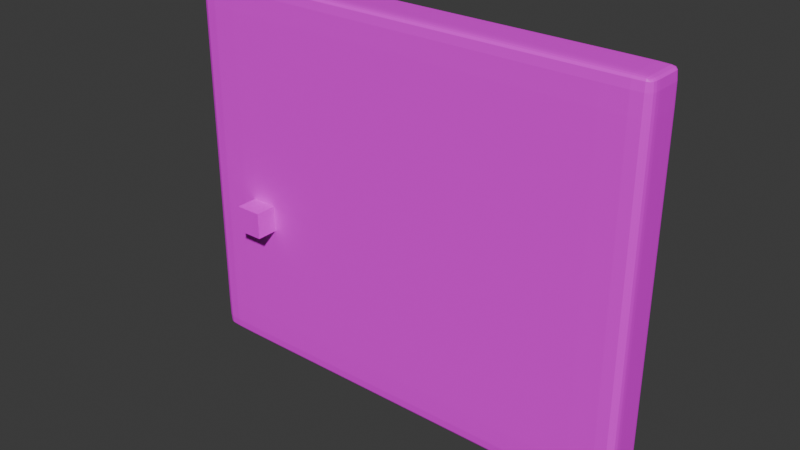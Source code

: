 # Source: fridge_door.blend  (saved by Blender 5.1.30; exported with 4.5.12 LTS)
import bpy
from mathutils import Matrix  # noqa: F401  (used for matrix-valued properties, if any)

bpy.ops.wm.read_factory_settings(use_empty=True)
scene = bpy.context.scene
scene.name = 'Scene'

# ---- collections
col_collection = bpy.data.collections.new('Collection'); scene.collection.children.link(col_collection)

# ---- images (referenced by path relative to the original .blend; pixels are not part of the script)
import os
ASSET_DIR = os.environ.get("B2B_ASSET_DIR", "")  # directory of the original .blend (textures are referenced by path, not embedded)
HERE = os.path.dirname(os.path.abspath(__file__))  # packed textures are extracted next to this script under _unpacked/

def load_image(name, relpath, width, height, colorspace="sRGB"):
    """Load a texture the original file referenced (path relative to the .blend, or extracted next to this script)."""
    p = next((c for c in (os.path.join(HERE, relpath), os.path.join(ASSET_DIR, relpath)) if relpath and os.path.exists(c)), "")
    if p:
        img = bpy.data.images.load(p, check_existing=True)
        img.name = name
    else:  # same state as the original file: an image datablock whose file is absent (Cycles renders it pink)
        img = bpy.data.images.new(name, width, height)
        img.source = "FILE"
        img.filepath = "//" + (relpath or name)
    img.colorspace_settings.name = colorspace
    return img
img_restaurantbits_extra_png = load_image('restaurantbits_extra.png', 'restaurantbits_extra.png', 1024, 1024, 'sRGB')

# ---- materials (node trees are filled in below, after node groups)
mat_material_001 = bpy.data.materials.new('Material.001')

# ---- material node trees
mat_material_001.use_nodes = True; mat_material_001.node_tree.nodes.clear()
_N = mat_material_001.node_tree.nodes; _L = mat_material_001.node_tree.links
n0 = _N.new('ShaderNodeBsdfPrincipled'); n0.name = 'Principled BSDF'; n0.location = (-200, 100)
n1 = _N.new('ShaderNodeOutputMaterial'); n1.name = 'Material Output'; n1.location = (200, 100)
n2 = _N.new('ShaderNodeTexImage'); n2.name = 'Image Texture'; n2.location = (-566, 57)
n2.image = img_restaurantbits_extra_png
_L.new(n0.outputs[0], n1.inputs[0])
_L.new(n2.outputs[0], n0.inputs[0])
n1.is_active_output = True

# ---- world
world_world = bpy.data.worlds.new('World'); scene.world = world_world
world_world.use_nodes = True; world_world.node_tree.nodes.clear()
_N = world_world.node_tree.nodes; _L = world_world.node_tree.links
n0 = _N.new('ShaderNodeOutputWorld'); n0.name = 'World Output'; n0.location = (200, 100)
n1 = _N.new('ShaderNodeBackground'); n1.name = 'Background'; n1.location = (-200, 100)
n1.inputs[0].default_value = (0.05088, 0.05088, 0.05088, 1.0)
_L.new(n1.outputs[0], n0.inputs[0])
n0.is_active_output = True
world_world.color = (0.05088, 0.05088, 0.05088)
world_world.sun_shadow_jitter_overblur = 0.0

# ---- meshes
me_cube_001 = bpy.data.meshes.new('Cube.001')
me_cube_001.from_pydata([(-1.0, -1.0, -1.0), (-1.0, -1.0, 1.0), (-1.0, 1.0, -1.0), (-1.0, 1.0, 1.0), (1.0, -1.0, -1.0), (1.0, -1.0, 1.0), (1.0, 1.0, -1.0), (1.0, 1.0, 1.0), (0.9282, 1.0, -1.0), (-0.9282, 1.0, -1.0), (-0.9282, 1.0, 1.0), (0.9282, 1.0, 1.0), (-0.9282, -1.0, -1.0), (0.9282, -1.0, -1.0), (0.9282, -1.0, 1.0), (-0.9282, -1.0, 1.0), (-1.0, 0.935, -1.0), (-1.0, -0.2456, -1.0), (-1.0, -0.2456, 1.0), (-1.0, 0.935, 1.0), (1.0, -0.2456, -1.0), (1.0, 0.935, -1.0), (1.0, 0.935, 1.0), (1.0, -0.2456, 1.0), (0.9282, 0.935, 1.0), (0.9282, -0.2456, 1.0), (-0.9282, 0.935, 1.0), (-0.9282, -0.2456, 1.0), (-0.9282, 0.935, -1.0), (-0.9282, -0.2456, -1.0), (0.9282, 0.935, -1.0), (0.9282, -0.2456, -1.0), (-1.0, -1.0, -0.9597), (-1.0, -1.0, 0.9597), (-1.0, 1.0, 0.9597), (-1.0, 1.0, -0.9597), (1.0, 1.0, 0.9597), (1.0, 1.0, -0.9597), (1.0, -1.0, 0.9597), (1.0, -1.0, -0.9597), (0.9282, -1.0, 0.9597), (0.9282, -1.0, -0.9597), (-0.9282, -1.0, 0.9597), (-0.9282, -1.0, -0.9597), (-0.9282, 1.0, 0.9597), (-0.9282, 1.0, -0.9597), (0.9282, 1.0, 0.9597), (0.9282, 1.0, -0.9597), (1.0, 0.935, 0.9597), (1.0, 0.935, -0.9597), (1.0, -0.2456, 0.9597), (1.0, -0.2456, -0.9597), (-1.0, -0.2456, 0.9597), (-1.0, -0.2456, -0.9597), (-1.0, 0.935, 0.9597), (-1.0, 0.935, -0.9597)], [], [(54, 19, 3, 34), (46, 11, 7, 36), (50, 23, 5, 38), (42, 15, 1, 33), (31, 20, 4, 13), (27, 18, 1, 15), (23, 25, 14, 5), (25, 27, 15, 14), (17, 29, 12, 0), (29, 31, 13, 12), (38, 5, 14, 40), (40, 14, 15, 42), (34, 3, 10, 44), (44, 10, 11, 46), (9, 8, 30, 28), (28, 30, 31, 29), (2, 9, 28, 16), (16, 28, 29, 17), (11, 10, 26, 24), (24, 26, 27, 25), (7, 11, 24, 22), (22, 24, 25, 23), (10, 3, 19, 26), (26, 19, 18, 27), (8, 6, 21, 30), (30, 21, 20, 31), (36, 7, 22, 48), (48, 22, 23, 50), (33, 1, 18, 52), (52, 18, 19, 54), (17, 53, 55, 16), (53, 52, 54, 55), (0, 32, 53, 17), (32, 33, 52, 53), (21, 49, 51, 20), (49, 48, 50, 51), (6, 37, 49, 21), (37, 36, 48, 49), (9, 45, 47, 8), (45, 44, 46, 47), (2, 35, 45, 9), (35, 34, 44, 45), (13, 41, 43, 12), (41, 40, 42, 43), (4, 39, 41, 13), (39, 38, 40, 41), (12, 43, 32, 0), (43, 42, 33, 32), (20, 51, 39, 4), (51, 50, 38, 39), (8, 47, 37, 6), (47, 46, 36, 37), (16, 55, 35, 2), (55, 54, 34, 35)])
_uv = me_cube_001.uv_layers.new(name='UVMap')
_uv.uv.foreach_set('vector', [0.4767, 0.8876, 0.4767, 0.9147, 0.4672, 0.9147, 0.4672, 0.8876, 0.448, 0.8876, 0.448, 0.9147, 0.4385, 0.9147, 0.4385, 0.8876, 0.4193, 0.8876, 0.4193, 0.9147, 0.4098, 0.9147, 0.4098, 0.8876, 0.3906, 0.8876, 0.3906, 0.9147, 0.3811, 0.9147, 0.3811, 0.8876, 0.4193, 0.8063, 0.4193, 0.8334, 0.4098, 0.8334, 0.4098, 0.8063, 0.4193, 0.9689, 0.4193, 0.996, 0.4098, 0.996, 0.4098, 0.9689, 0.4193, 0.9147, 0.4193, 0.9418, 0.4098, 0.9418, 0.4098, 0.9147, 0.4193, 0.9418, 0.4193, 0.9689, 0.4098, 0.9689, 0.4098, 0.9418, 0.4193, 0.752, 0.4193, 0.7791, 0.4098, 0.7791, 0.4098, 0.752, 0.4193, 0.7791, 0.4193, 0.8063, 0.4098, 0.8063, 0.4098, 0.7791, 0.4098, 0.8876, 0.4098, 0.9147, 0.4002, 0.9147, 0.4002, 0.8876, 0.4002, 0.8876, 0.4002, 0.9147, 0.3906, 0.9147, 0.3906, 0.8876, 0.4672, 0.8876, 0.4672, 0.9147, 0.4576, 0.9147, 0.4576, 0.8876, 0.4576, 0.8876, 0.4576, 0.9147, 0.448, 0.9147, 0.448, 0.8876, 0.4385, 0.7791, 0.4385, 0.8063, 0.4289, 0.8063, 0.4289, 0.7791, 0.4289, 0.7791, 0.4289, 0.8063, 0.4193, 0.8063, 0.4193, 0.7791, 0.4385, 0.752, 0.4385, 0.7791, 0.4289, 0.7791, 0.4289, 0.752, 0.4289, 0.752, 0.4289, 0.7791, 0.4193, 0.7791, 0.4193, 0.752, 0.4385, 0.9418, 0.4385, 0.9689, 0.4289, 0.9689, 0.4289, 0.9418, 0.4289, 0.9418, 0.4289, 0.9689, 0.4193, 0.9689, 0.4193, 0.9418, 0.4385, 0.9147, 0.4385, 0.9418, 0.4289, 0.9418, 0.4289, 0.9147, 0.4289, 0.9147, 0.4289, 0.9418, 0.4193, 0.9418, 0.4193, 0.9147, 0.4385, 0.9689, 0.4385, 0.996, 0.4289, 0.996, 0.4289, 0.9689, 0.4289, 0.9689, 0.4289, 0.996, 0.4193, 0.996, 0.4193, 0.9689, 0.4385, 0.8063, 0.4385, 0.8334, 0.4289, 0.8334, 0.4289, 0.8063, 0.4289, 0.8063, 0.4289, 0.8334, 0.4193, 0.8334, 0.4193, 0.8063, 0.4385, 0.8876, 0.4385, 0.9147, 0.4289, 0.9147, 0.4289, 0.8876, 0.4289, 0.8876, 0.4289, 0.9147, 0.4193, 0.9147, 0.4193, 0.8876, 0.4959, 0.8876, 0.4959, 0.9147, 0.4863, 0.9147, 0.4863, 0.8876, 0.4863, 0.8876, 0.4863, 0.9147, 0.4767, 0.9147, 0.4767, 0.8876, 0.4863, 0.8334, 0.4863, 0.8605, 0.4767, 0.8605, 0.4767, 0.8334, 0.4863, 0.8605, 0.4863, 0.8876, 0.4767, 0.8876, 0.4767, 0.8605, 0.4959, 0.8334, 0.4959, 0.8605, 0.4863, 0.8605, 0.4863, 0.8334, 0.4959, 0.8605, 0.4959, 0.8876, 0.4863, 0.8876, 0.4863, 0.8605, 0.4289, 0.8334, 0.4289, 0.8605, 0.4193, 0.8605, 0.4193, 0.8334, 0.4289, 0.8605, 0.4289, 0.8876, 0.4193, 0.8876, 0.4193, 0.8605, 0.4385, 0.8334, 0.4385, 0.8605, 0.4289, 0.8605, 0.4289, 0.8334, 0.4385, 0.8605, 0.4385, 0.8876, 0.4289, 0.8876, 0.4289, 0.8605, 0.4576, 0.8334, 0.4576, 0.8605, 0.448, 0.8605, 0.448, 0.8334, 0.4576, 0.8605, 0.4576, 0.8876, 0.448, 0.8876, 0.448, 0.8605, 0.4672, 0.8334, 0.4672, 0.8605, 0.4576, 0.8605, 0.4576, 0.8334, 0.4672, 0.8605, 0.4672, 0.8876, 0.4576, 0.8876, 0.4576, 0.8605, 0.4002, 0.8334, 0.4002, 0.8605, 0.3906, 0.8605, 0.3906, 0.8334, 0.4002, 0.8605, 0.4002, 0.8876, 0.3906, 0.8876, 0.3906, 0.8605, 0.4098, 0.8334, 0.4098, 0.8605, 0.4002, 0.8605, 0.4002, 0.8334, 0.4098, 0.8605, 0.4098, 0.8876, 0.4002, 0.8876, 0.4002, 0.8605, 0.3906, 0.8334, 0.3906, 0.8605, 0.3811, 0.8605, 0.3811, 0.8334, 0.3906, 0.8605, 0.3906, 0.8876, 0.3811, 0.8876, 0.3811, 0.8605, 0.4193, 0.8334, 0.4193, 0.8605, 0.4098, 0.8605, 0.4098, 0.8334, 0.4193, 0.8605, 0.4193, 0.8876, 0.4098, 0.8876, 0.4098, 0.8605, 0.448, 0.8334, 0.448, 0.8605, 0.4385, 0.8605, 0.4385, 0.8334, 0.448, 0.8605, 0.448, 0.8876, 0.4385, 0.8876, 0.4385, 0.8605, 0.4767, 0.8334, 0.4767, 0.8605, 0.4672, 0.8605, 0.4672, 0.8334, 0.4767, 0.8605, 0.4767, 0.8876, 0.4672, 0.8876, 0.4672, 0.8605])
me_cube_001.materials.append(mat_material_001)
me_cube_001.update()
me_cube_002 = bpy.data.meshes.new('Cube.002')
me_cube_002.from_pydata([(-1.0, -1.0, -1.0), (-1.0, -1.0, 1.0), (-1.0, 1.0, -1.0), (-1.0, 1.0, 1.0), (1.0, -1.0, -1.0), (1.0, -1.0, 1.0), (1.0, 1.0, -1.0), (1.0, 1.0, 1.0)], [], [(0, 1, 3, 2), (2, 3, 7, 6), (6, 7, 5, 4), (4, 5, 1, 0), (2, 6, 4, 0), (7, 3, 1, 5)])
_uv = me_cube_002.uv_layers.new(name='UVMap')
_uv.uv.foreach_set('vector', [0.2995, 0.7685, 0.3333, 0.7685, 0.3333, 0.8198, 0.2995, 0.8198, 0.2995, 0.8198, 0.3333, 0.8198, 0.3333, 0.8711, 0.2995, 0.8711, 0.2995, 0.8711, 0.3333, 0.8711, 0.3333, 0.9224, 0.2995, 0.9224, 0.2995, 0.9224, 0.3333, 0.9224, 0.3333, 0.9737, 0.2995, 0.9737, 0.2658, 0.8711, 0.2995, 0.8711, 0.2995, 0.9224, 0.2658, 0.9224, 0.3333, 0.8711, 0.367, 0.8711, 0.367, 0.9224, 0.3333, 0.9224])
me_cube_002.materials.append(mat_material_001)
me_cube_002.update()

# ---- objects
ob_cube = bpy.data.objects.new('Cube', me_cube_001)
ob_cube_001 = bpy.data.objects.new('Cube.001', me_cube_002)

# ---- transforms, parenting, visibility, modifiers, constraints
ob_cube.location = (0.0, 0.0, 0.0)
ob_cube.scale = (2.952, 0.2527, 2.426)
_m = ob_cube.modifiers.new('Subdivision', 'SUBSURF')
_m.levels = 2
ob_cube_001.location = (-2.088, -0.3569, -0.5011)
ob_cube_001.scale = (0.1691, 0.1691, 0.1691)

# ---- collection membership
col_collection.objects.link(ob_cube)
col_collection.objects.link(ob_cube_001)

# ---- scene / render settings (as saved in the file)
scene.frame_start = 1; scene.frame_end = 250; scene.frame_set(1)
scene.render.engine = 'BLENDER_EEVEE_NEXT'
scene.render.bake_bias = 0.0
scene.render.bake_samples = 0
scene.cycles.sampling_pattern = 'TABULATED_SOBOL'
scene.eevee.use_volume_custom_range = False
bpy.context.view_layer.update()

# ---- added for rendering (the .blend has no active camera and no usable light): camera, sun
cam_auto = bpy.data.cameras.new('AutoCamera')
cam_auto.lens = 50.0
cam_auto.sensor_width = 36.0
cam_auto.clip_end = 1000.0
ob_auto_camera = bpy.data.objects.new('AutoCamera', cam_auto)
scene.collection.objects.link(ob_auto_camera)
ob_auto_camera.location = (7.10698, -8.66501, 5.68558)
ob_auto_camera.rotation_euler = (1.09748, -7.21219e-08, 0.694738)
scene.camera = ob_auto_camera
light_auto_sun = bpy.data.lights.new('AutoSun', 'SUN')
light_auto_sun.energy = 3.0
light_auto_sun.angle = 0.0523599
ob_auto_sun = bpy.data.objects.new('AutoSun', light_auto_sun)
scene.collection.objects.link(ob_auto_sun)
ob_auto_sun.rotation_euler = (0.872665, 0.174533, 0.523599)
bpy.context.view_layer.update()
